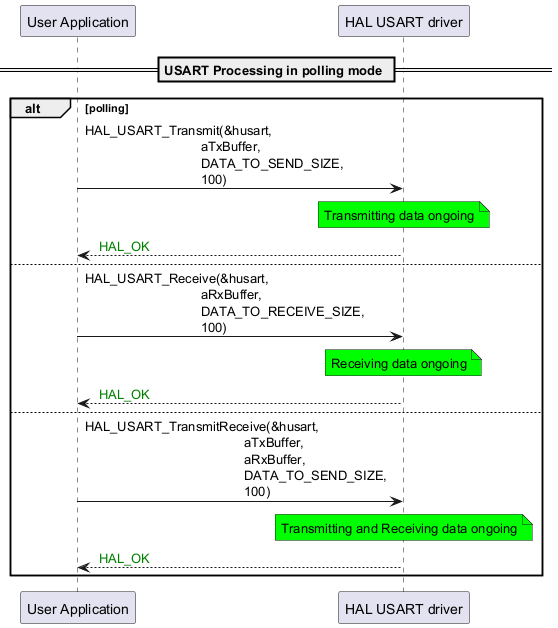

The diagram above was rendered by PlantUML. Its source (embedded in the PNG):
@startuml
participant "User Application" as p1
participant "HAL USART driver" as p2

== USART Processing in polling mode ==
alt polling
p1->p2: HAL_USART_Transmit(&husart,\n                                aTxBuffer,\n                                DATA_TO_SEND_SIZE,\n                                100)
note over p2 #00FF00
Transmitting data ongoing
end note

p2-->p1: <color #Green> HAL_OK
else
p1->p2: HAL_USART_Receive(&husart,\n                                aRxBuffer,\n                                DATA_TO_RECEIVE_SIZE,\n                                100)
note over p2 #00FF00
Receiving data ongoing
end note
p2-->p1: <color #Green> HAL_OK

else
p1->p2: HAL_USART_TransmitReceive(&husart,\n                                            aTxBuffer,\n                                            aRxBuffer,\n                                            DATA_TO_SEND_SIZE,\n                                            100)
note over p2 #00FF00
Transmitting and Receiving data ongoing
end note
p2-->p1: <color #Green> HAL_OK
end
@enduml